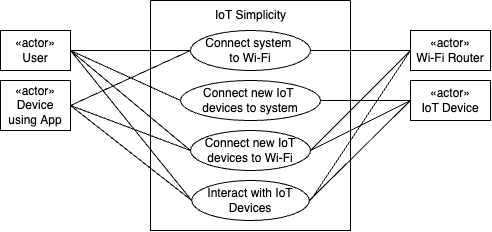

The diagram above was exported from draw.io. Its source (the exported page's mxGraphModel, read from the mxfile embedded in the PNG):
<mxGraphModel dx="650" dy="323" grid="1" gridSize="10" guides="1" tooltips="1" connect="1" arrows="1" fold="1" page="0" pageScale="1" pageWidth="850" pageHeight="1100" math="0" shadow="0">
  <root>
    <mxCell id="0" />
    <mxCell id="1" parent="0" />
    <mxCell id="LlrATkyndc4mmJW127Uj-1" value="" style="swimlane;startSize=0;" vertex="1" parent="1">
      <mxGeometry x="300" y="160" width="200" height="230" as="geometry" />
    </mxCell>
    <mxCell id="LlrATkyndc4mmJW127Uj-3" value="IoT Simplicity" style="text;html=1;align=center;verticalAlign=middle;resizable=0;points=[];autosize=1;strokeColor=none;fillColor=none;" vertex="1" parent="LlrATkyndc4mmJW127Uj-1">
      <mxGeometry x="55" width="90" height="30" as="geometry" />
    </mxCell>
    <mxCell id="LlrATkyndc4mmJW127Uj-4" value="Connect new IoT&amp;nbsp;&lt;div&gt;devices to system&lt;/div&gt;" style="ellipse;whiteSpace=wrap;html=1;" vertex="1" parent="LlrATkyndc4mmJW127Uj-1">
      <mxGeometry x="30" y="80" width="140" height="40" as="geometry" />
    </mxCell>
    <mxCell id="LlrATkyndc4mmJW127Uj-5" value="Connect system&amp;nbsp;&lt;div&gt;to Wi-Fi&lt;/div&gt;" style="ellipse;whiteSpace=wrap;html=1;" vertex="1" parent="LlrATkyndc4mmJW127Uj-1">
      <mxGeometry x="40" y="30" width="120" height="40" as="geometry" />
    </mxCell>
    <mxCell id="LlrATkyndc4mmJW127Uj-6" value="Connect new IoT devices to Wi-Fi" style="ellipse;whiteSpace=wrap;html=1;" vertex="1" parent="LlrATkyndc4mmJW127Uj-1">
      <mxGeometry x="40" y="130" width="120" height="40" as="geometry" />
    </mxCell>
    <mxCell id="LlrATkyndc4mmJW127Uj-7" value="Interact with IoT Devices" style="ellipse;whiteSpace=wrap;html=1;" vertex="1" parent="LlrATkyndc4mmJW127Uj-1">
      <mxGeometry x="41.25" y="180" width="117.5" height="40" as="geometry" />
    </mxCell>
    <mxCell id="LlrATkyndc4mmJW127Uj-16" value="" style="edgeStyle=orthogonalEdgeStyle;rounded=0;orthogonalLoop=1;jettySize=auto;html=1;endArrow=none;endFill=0;" edge="1" parent="1" source="LlrATkyndc4mmJW127Uj-8">
      <mxGeometry relative="1" as="geometry">
        <mxPoint x="340" y="210" as="targetPoint" />
      </mxGeometry>
    </mxCell>
    <mxCell id="LlrATkyndc4mmJW127Uj-19" style="rounded=0;orthogonalLoop=1;jettySize=auto;html=1;entryX=0;entryY=0.5;entryDx=0;entryDy=0;endArrow=none;endFill=0;" edge="1" parent="1" target="LlrATkyndc4mmJW127Uj-6">
      <mxGeometry relative="1" as="geometry">
        <mxPoint x="220" y="210" as="sourcePoint" />
      </mxGeometry>
    </mxCell>
    <mxCell id="LlrATkyndc4mmJW127Uj-26" style="rounded=0;orthogonalLoop=1;jettySize=auto;html=1;entryX=0;entryY=0.5;entryDx=0;entryDy=0;endArrow=none;endFill=0;exitX=1;exitY=0.5;exitDx=0;exitDy=0;" edge="1" parent="1" source="LlrATkyndc4mmJW127Uj-8" target="LlrATkyndc4mmJW127Uj-7">
      <mxGeometry relative="1" as="geometry" />
    </mxCell>
    <mxCell id="LlrATkyndc4mmJW127Uj-8" value="«actor»&lt;div&gt;User&lt;/div&gt;" style="rounded=0;whiteSpace=wrap;html=1;" vertex="1" parent="1">
      <mxGeometry x="150" y="190" width="70" height="40" as="geometry" />
    </mxCell>
    <mxCell id="LlrATkyndc4mmJW127Uj-23" value="" style="rounded=0;orthogonalLoop=1;jettySize=auto;html=1;endArrow=none;endFill=0;exitX=0;exitY=0.5;exitDx=0;exitDy=0;" edge="1" parent="1" source="LlrATkyndc4mmJW127Uj-9">
      <mxGeometry relative="1" as="geometry">
        <mxPoint x="460" y="310" as="targetPoint" />
      </mxGeometry>
    </mxCell>
    <mxCell id="LlrATkyndc4mmJW127Uj-24" style="rounded=0;orthogonalLoop=1;jettySize=auto;html=1;entryX=1;entryY=0.5;entryDx=0;entryDy=0;endArrow=none;endFill=0;exitX=0;exitY=0.5;exitDx=0;exitDy=0;" edge="1" parent="1" source="LlrATkyndc4mmJW127Uj-9" target="LlrATkyndc4mmJW127Uj-7">
      <mxGeometry relative="1" as="geometry" />
    </mxCell>
    <mxCell id="LlrATkyndc4mmJW127Uj-9" value="«actor»&lt;div&gt;IoT Device&lt;/div&gt;" style="rounded=0;whiteSpace=wrap;html=1;" vertex="1" parent="1">
      <mxGeometry x="560" y="240" width="80" height="40" as="geometry" />
    </mxCell>
    <mxCell id="LlrATkyndc4mmJW127Uj-15" value="" style="edgeStyle=orthogonalEdgeStyle;rounded=0;orthogonalLoop=1;jettySize=auto;html=1;endArrow=none;endFill=0;" edge="1" parent="1" source="LlrATkyndc4mmJW127Uj-10" target="LlrATkyndc4mmJW127Uj-5">
      <mxGeometry relative="1" as="geometry" />
    </mxCell>
    <mxCell id="LlrATkyndc4mmJW127Uj-22" style="rounded=0;orthogonalLoop=1;jettySize=auto;html=1;entryX=1;entryY=0.5;entryDx=0;entryDy=0;endArrow=none;endFill=0;exitX=0;exitY=0.5;exitDx=0;exitDy=0;" edge="1" parent="1" source="LlrATkyndc4mmJW127Uj-10" target="LlrATkyndc4mmJW127Uj-6">
      <mxGeometry relative="1" as="geometry" />
    </mxCell>
    <mxCell id="LlrATkyndc4mmJW127Uj-25" style="rounded=0;orthogonalLoop=1;jettySize=auto;html=1;endArrow=none;endFill=0;exitX=0;exitY=0.5;exitDx=0;exitDy=0;" edge="1" parent="1" source="LlrATkyndc4mmJW127Uj-10">
      <mxGeometry relative="1" as="geometry">
        <mxPoint x="460" y="360" as="targetPoint" />
      </mxGeometry>
    </mxCell>
    <mxCell id="LlrATkyndc4mmJW127Uj-10" value="«actor»&lt;div&gt;Wi-Fi Router&lt;/div&gt;" style="rounded=0;whiteSpace=wrap;html=1;" vertex="1" parent="1">
      <mxGeometry x="560" y="190" width="80" height="40" as="geometry" />
    </mxCell>
    <mxCell id="LlrATkyndc4mmJW127Uj-17" style="rounded=0;orthogonalLoop=1;jettySize=auto;html=1;exitX=1;exitY=0.5;exitDx=0;exitDy=0;entryX=0;entryY=0.5;entryDx=0;entryDy=0;endArrow=none;endFill=0;" edge="1" parent="1" source="LlrATkyndc4mmJW127Uj-11" target="LlrATkyndc4mmJW127Uj-5">
      <mxGeometry relative="1" as="geometry" />
    </mxCell>
    <mxCell id="LlrATkyndc4mmJW127Uj-20" value="" style="rounded=0;orthogonalLoop=1;jettySize=auto;html=1;entryX=0;entryY=0.5;entryDx=0;entryDy=0;endArrow=none;endFill=0;exitX=1;exitY=0.5;exitDx=0;exitDy=0;" edge="1" parent="1" source="LlrATkyndc4mmJW127Uj-11" target="LlrATkyndc4mmJW127Uj-6">
      <mxGeometry relative="1" as="geometry" />
    </mxCell>
    <mxCell id="LlrATkyndc4mmJW127Uj-27" style="rounded=0;orthogonalLoop=1;jettySize=auto;html=1;entryX=0;entryY=0.5;entryDx=0;entryDy=0;endArrow=none;endFill=0;exitX=1;exitY=0.5;exitDx=0;exitDy=0;" edge="1" parent="1" source="LlrATkyndc4mmJW127Uj-11" target="LlrATkyndc4mmJW127Uj-7">
      <mxGeometry relative="1" as="geometry" />
    </mxCell>
    <mxCell id="LlrATkyndc4mmJW127Uj-11" value="«actor»&lt;div&gt;Device using&amp;nbsp;&lt;span style=&quot;background-color: initial;&quot;&gt;App&lt;/span&gt;&lt;/div&gt;" style="rounded=0;whiteSpace=wrap;html=1;" vertex="1" parent="1">
      <mxGeometry x="150" y="240" width="70" height="50" as="geometry" />
    </mxCell>
    <mxCell id="LlrATkyndc4mmJW127Uj-18" style="rounded=0;orthogonalLoop=1;jettySize=auto;html=1;exitX=0;exitY=0.5;exitDx=0;exitDy=0;entryX=1;entryY=0.5;entryDx=0;entryDy=0;endArrow=none;endFill=0;" edge="1" parent="1" source="LlrATkyndc4mmJW127Uj-4" target="LlrATkyndc4mmJW127Uj-8">
      <mxGeometry relative="1" as="geometry" />
    </mxCell>
    <mxCell id="LlrATkyndc4mmJW127Uj-21" style="edgeStyle=orthogonalEdgeStyle;rounded=0;orthogonalLoop=1;jettySize=auto;html=1;exitX=1;exitY=0.5;exitDx=0;exitDy=0;entryX=0;entryY=0.5;entryDx=0;entryDy=0;endArrow=none;endFill=0;" edge="1" parent="1" source="LlrATkyndc4mmJW127Uj-4" target="LlrATkyndc4mmJW127Uj-9">
      <mxGeometry relative="1" as="geometry" />
    </mxCell>
  </root>
</mxGraphModel>